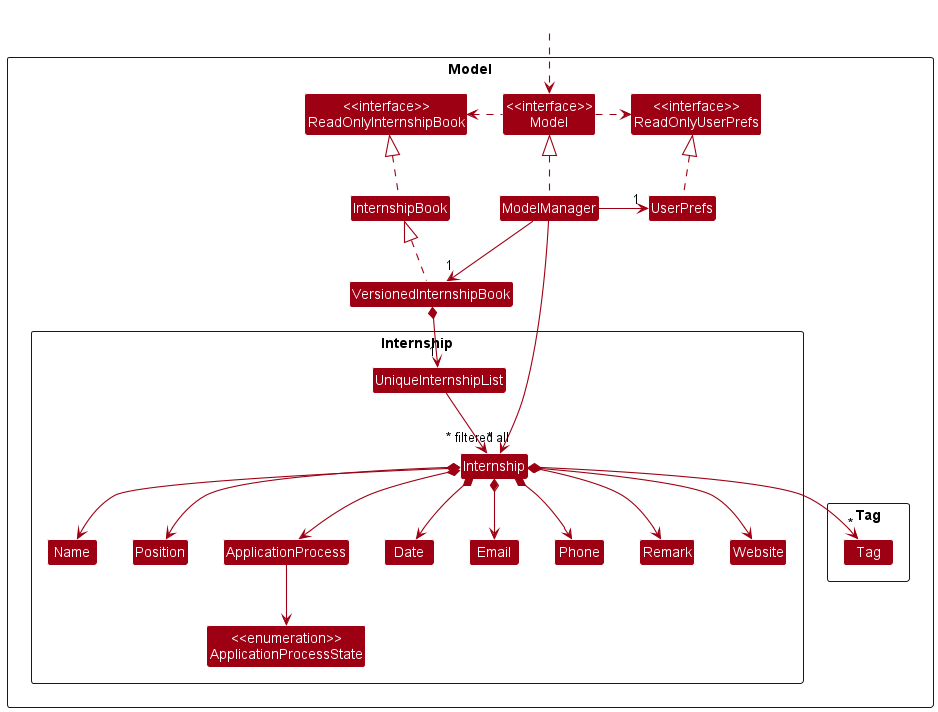

The diagram above was rendered by PlantUML. Its source (embedded in the PNG):
@startuml
!include style.puml
skinparam arrowThickness 1.1
skinparam arrowColor MODEL_COLOR
skinparam classBackgroundColor MODEL_COLOR

Package Model <<Rectangle>>{
Class "<<interface>>\nReadOnlyInternshipBook" as ReadOnlyInternshipBook
Class "<<interface>>\nReadOnlyUserPrefs" as ReadOnlyUserPrefs
Class "<<interface>>\nModel" as Model
Class InternshipBook
Class VersionedInternshipBook
Class ModelManager
Class UserPrefs

Package "Internship" <<Rectangle>> {
Class "Internship" as Internship
Class Name
Class Position
Class "ApplicationProcess" as ApplicationProcess
Class Date
Class Email
Class Phone
Class Remark
Class Website
Class UniqueInternshipList
Class "<<enumeration>>\nApplicationProcessState" as ApplicationProcessState
'Class "{abstract}\nComparableModel" as ComparableModel
'Class "<<enumeration>>\nComparableCategory" as ComparableCategory
}

Package "Tag" <<Rectangle>> {
Class "Tag" as Tag
}

}

Class HiddenOutside #FFFFFF
HiddenOutside ..> Model

InternshipBook .up.|> ReadOnlyInternshipBook
VersionedInternshipBook .up.|> InternshipBook

ModelManager .up.|> Model
Model .right.> ReadOnlyUserPrefs
Model .left.> ReadOnlyInternshipBook
ModelManager -down-> "1" VersionedInternshipBook
ModelManager -right-> "1" UserPrefs
UserPrefs .up.|> ReadOnlyUserPrefs

VersionedInternshipBook *-->"1" UniqueInternshipList
ModelManager -->"~* filtered" Internship
UniqueInternshipList --> "~* all" Internship
Internship *--> Name
Internship *--> Position
Internship *--> ApplicationProcess
Internship *--> Date
Internship *--> Phone
Internship *--> Email
Internship *--> Remark
Internship *--> Website
Internship *--> "*" Tag

'ComparableCategory -- Internship

ApplicationProcess --> ApplicationProcessState

'ApplicationProcess --|> ComparableModel
'Date --|> ComparableModel
'Name --|> ComparableModel
'Position --|> ComparableModel

@enduml